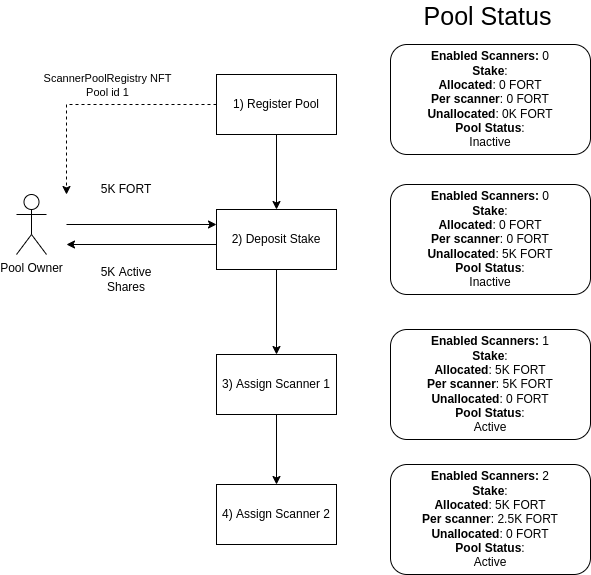

The diagram above was exported from draw.io. Its source (the exported page's mxGraphModel, read from the mxfile embedded in the PNG):
<mxGraphModel dx="1434" dy="1844" grid="1" gridSize="10" guides="1" tooltips="1" connect="1" arrows="1" fold="1" page="1" pageScale="1" pageWidth="827" pageHeight="1169" math="0" shadow="0">
  <root>
    <mxCell id="0" />
    <mxCell id="1" parent="0" />
    <mxCell id="NV9GT3IXmyk62HjHMxkJ-1" value="Pool Owner" style="shape=umlActor;verticalLabelPosition=bottom;verticalAlign=top;html=1;outlineConnect=0;" parent="1" vertex="1">
      <mxGeometry x="40" y="180" width="30" height="60" as="geometry" />
    </mxCell>
    <mxCell id="NV9GT3IXmyk62HjHMxkJ-5" style="edgeStyle=orthogonalEdgeStyle;rounded=0;orthogonalLoop=1;jettySize=auto;html=1;exitX=0.5;exitY=1;exitDx=0;exitDy=0;entryX=0.5;entryY=0;entryDx=0;entryDy=0;" parent="1" source="NV9GT3IXmyk62HjHMxkJ-2" target="NV9GT3IXmyk62HjHMxkJ-3" edge="1">
      <mxGeometry relative="1" as="geometry" />
    </mxCell>
    <mxCell id="NV9GT3IXmyk62HjHMxkJ-7" style="edgeStyle=orthogonalEdgeStyle;rounded=0;orthogonalLoop=1;jettySize=auto;html=1;exitX=0;exitY=0.5;exitDx=0;exitDy=0;dashed=1;" parent="1" source="NV9GT3IXmyk62HjHMxkJ-2" edge="1">
      <mxGeometry relative="1" as="geometry">
        <mxPoint x="90" y="180" as="targetPoint" />
      </mxGeometry>
    </mxCell>
    <mxCell id="NV9GT3IXmyk62HjHMxkJ-9" value="ScannerPoolRegistry NFT&lt;br&gt;Pool id 1" style="edgeLabel;html=1;align=center;verticalAlign=middle;resizable=0;points=[];" parent="NV9GT3IXmyk62HjHMxkJ-7" connectable="0" vertex="1">
      <mxGeometry x="0.0083" y="1" relative="1" as="geometry">
        <mxPoint x="11" y="-21" as="offset" />
      </mxGeometry>
    </mxCell>
    <mxCell id="NV9GT3IXmyk62HjHMxkJ-2" value="1) Register Pool" style="rounded=0;whiteSpace=wrap;html=1;" parent="1" vertex="1">
      <mxGeometry x="240" y="60" width="120" height="60" as="geometry" />
    </mxCell>
    <mxCell id="NV9GT3IXmyk62HjHMxkJ-16" style="edgeStyle=orthogonalEdgeStyle;rounded=0;orthogonalLoop=1;jettySize=auto;html=1;exitX=0.5;exitY=1;exitDx=0;exitDy=0;" parent="1" source="NV9GT3IXmyk62HjHMxkJ-3" edge="1">
      <mxGeometry relative="1" as="geometry">
        <mxPoint x="300" y="340" as="targetPoint" />
      </mxGeometry>
    </mxCell>
    <mxCell id="NV9GT3IXmyk62HjHMxkJ-3" value="2) Deposit Stake" style="rounded=0;whiteSpace=wrap;html=1;" parent="1" vertex="1">
      <mxGeometry x="240" y="195" width="120" height="60" as="geometry" />
    </mxCell>
    <mxCell id="NV9GT3IXmyk62HjHMxkJ-10" value="" style="endArrow=classic;html=1;rounded=0;entryX=0;entryY=0.25;entryDx=0;entryDy=0;" parent="1" target="NV9GT3IXmyk62HjHMxkJ-3" edge="1">
      <mxGeometry width="50" height="50" relative="1" as="geometry">
        <mxPoint x="90" y="210" as="sourcePoint" />
        <mxPoint x="440" y="350" as="targetPoint" />
      </mxGeometry>
    </mxCell>
    <mxCell id="NV9GT3IXmyk62HjHMxkJ-11" value="5K FORT" style="text;html=1;strokeColor=none;fillColor=none;align=center;verticalAlign=middle;whiteSpace=wrap;rounded=0;" parent="1" vertex="1">
      <mxGeometry x="120" y="160" width="60" height="30" as="geometry" />
    </mxCell>
    <mxCell id="NV9GT3IXmyk62HjHMxkJ-12" value="" style="endArrow=classic;html=1;rounded=0;" parent="1" edge="1">
      <mxGeometry width="50" height="50" relative="1" as="geometry">
        <mxPoint x="240" y="230" as="sourcePoint" />
        <mxPoint x="90" y="230" as="targetPoint" />
      </mxGeometry>
    </mxCell>
    <mxCell id="NV9GT3IXmyk62HjHMxkJ-13" value="5K Active Shares" style="text;html=1;strokeColor=none;fillColor=none;align=center;verticalAlign=middle;whiteSpace=wrap;rounded=0;" parent="1" vertex="1">
      <mxGeometry x="120" y="250" width="60" height="30" as="geometry" />
    </mxCell>
    <mxCell id="NV9GT3IXmyk62HjHMxkJ-44" value="&lt;b&gt;Enabled Scanners:&lt;/b&gt;&amp;nbsp;1&lt;br&gt;&lt;b&gt;Stake&lt;/b&gt;:&lt;br&gt;&lt;b&gt;Allocated&lt;/b&gt;: 5K FORT&lt;br&gt;&lt;b&gt;Per scanner&lt;/b&gt;: 5K FORT&lt;br&gt;&lt;b&gt;Unallocated&lt;/b&gt;: 0 FORT&lt;br&gt;&lt;b&gt;Pool Status&lt;/b&gt;:&lt;br&gt;Active" style="rounded=1;whiteSpace=wrap;html=1;" parent="1" vertex="1">
      <mxGeometry x="414" y="315" width="200" height="110" as="geometry" />
    </mxCell>
    <mxCell id="NV9GT3IXmyk62HjHMxkJ-52" style="edgeStyle=orthogonalEdgeStyle;rounded=0;orthogonalLoop=1;jettySize=auto;html=1;exitX=0.5;exitY=1;exitDx=0;exitDy=0;entryX=0.5;entryY=0;entryDx=0;entryDy=0;fontSize=25;" parent="1" source="NV9GT3IXmyk62HjHMxkJ-46" target="NV9GT3IXmyk62HjHMxkJ-51" edge="1">
      <mxGeometry relative="1" as="geometry" />
    </mxCell>
    <mxCell id="NV9GT3IXmyk62HjHMxkJ-46" value="3) Assign Scanner 1" style="rounded=0;whiteSpace=wrap;html=1;" parent="1" vertex="1">
      <mxGeometry x="240" y="340" width="120" height="60" as="geometry" />
    </mxCell>
    <mxCell id="NV9GT3IXmyk62HjHMxkJ-47" value="&lt;b&gt;Enabled Scanners:&lt;/b&gt;&amp;nbsp;0&lt;br&gt;&lt;b&gt;Stake&lt;/b&gt;:&lt;br&gt;&lt;b&gt;Allocated&lt;/b&gt;: 0 FORT&lt;br&gt;&lt;b&gt;Per scanner&lt;/b&gt;: 0 FORT&lt;br&gt;&lt;b&gt;Unallocated&lt;/b&gt;: 5K FORT&lt;br&gt;&lt;b&gt;Pool Status&lt;/b&gt;:&lt;br&gt;Inactive" style="rounded=1;whiteSpace=wrap;html=1;" parent="1" vertex="1">
      <mxGeometry x="414" y="170" width="200" height="110" as="geometry" />
    </mxCell>
    <mxCell id="NV9GT3IXmyk62HjHMxkJ-48" value="&lt;b&gt;Enabled Scanners:&lt;/b&gt;&amp;nbsp;0&lt;br&gt;&lt;b&gt;Stake&lt;/b&gt;:&lt;br&gt;&lt;b&gt;Allocated&lt;/b&gt;: 0 FORT&lt;br&gt;&lt;b&gt;Per scanner&lt;/b&gt;: 0 FORT&lt;br&gt;&lt;b&gt;Unallocated&lt;/b&gt;: 0K FORT&lt;br&gt;&lt;b&gt;Pool Status&lt;/b&gt;:&lt;br&gt;Inactive" style="rounded=1;whiteSpace=wrap;html=1;" parent="1" vertex="1">
      <mxGeometry x="414" y="30" width="200" height="110" as="geometry" />
    </mxCell>
    <mxCell id="NV9GT3IXmyk62HjHMxkJ-49" value="&lt;font style=&quot;font-size: 25px;&quot;&gt;Pool Status&lt;/font&gt;" style="edgeLabel;html=1;align=center;verticalAlign=middle;resizable=0;points=[];" parent="1" connectable="0" vertex="1">
      <mxGeometry x="510" as="geometry" />
    </mxCell>
    <mxCell id="NV9GT3IXmyk62HjHMxkJ-50" value="&lt;b&gt;Enabled Scanners:&lt;/b&gt;&amp;nbsp;2&lt;br&gt;&lt;b&gt;Stake&lt;/b&gt;:&lt;br&gt;&lt;b&gt;Allocated&lt;/b&gt;: 5K FORT&lt;br&gt;&lt;b&gt;Per scanner&lt;/b&gt;: 2.5K FORT&lt;br&gt;&lt;b&gt;Unallocated&lt;/b&gt;: 0 FORT&lt;br&gt;&lt;b&gt;Pool Status&lt;/b&gt;:&lt;br&gt;Active" style="rounded=1;whiteSpace=wrap;html=1;" parent="1" vertex="1">
      <mxGeometry x="414" y="450" width="200" height="110" as="geometry" />
    </mxCell>
    <mxCell id="NV9GT3IXmyk62HjHMxkJ-51" value="4) Assign Scanner 2" style="rounded=0;whiteSpace=wrap;html=1;" parent="1" vertex="1">
      <mxGeometry x="240" y="470" width="120" height="60" as="geometry" />
    </mxCell>
  </root>
</mxGraphModel>